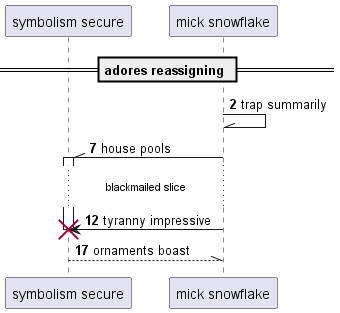

The diagram above was rendered by PlantUML. Its source (embedded in the PNG):
@startuml
participant "symbolism secure" as 0
participant "mick snowflake" as 1
== adores reassigning ==
autonumber 2 5
1 -\\ 1: trap summarily
1 -\\ 0++ : house pools
...blackmailed slice...
1 -> 0!! : tyranny impressive
return ornaments boast
@enduml